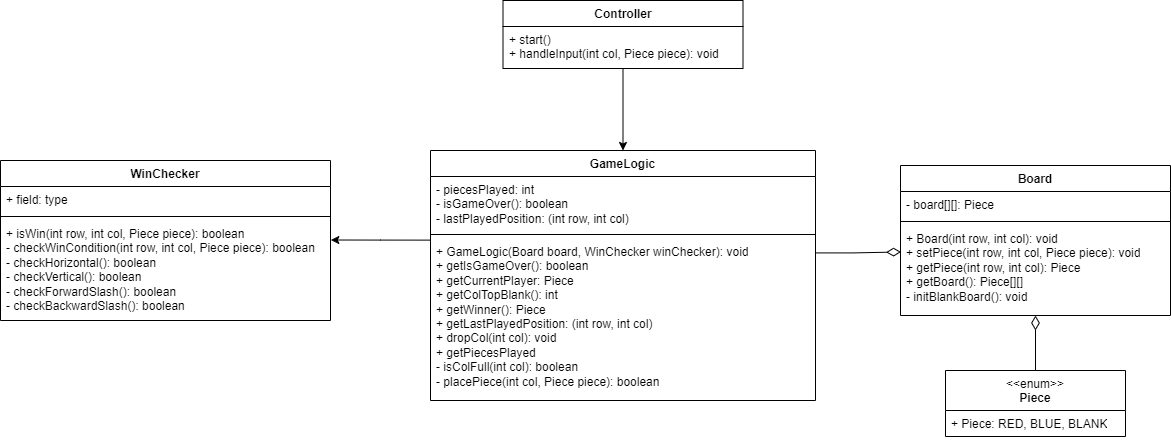

The diagram above was exported from draw.io. Its source (the exported page's mxGraphModel, read from the mxfile embedded in the PNG):
<mxGraphModel dx="1715" dy="990" grid="1" gridSize="10" guides="1" tooltips="1" connect="1" arrows="1" fold="1" page="1" pageScale="1" pageWidth="850" pageHeight="1100" math="0" shadow="0">
  <root>
    <mxCell id="0" />
    <mxCell id="1" parent="0" />
    <mxCell id="Cwc-3UHgk9Ggcsa4gzWJ-1" value="Board" style="swimlane;fontStyle=1;align=center;verticalAlign=top;childLayout=stackLayout;horizontal=1;startSize=26;horizontalStack=0;resizeParent=1;resizeParentMax=0;resizeLast=0;collapsible=1;marginBottom=0;whiteSpace=wrap;html=1;" parent="1" vertex="1">
      <mxGeometry x="1050" y="325" width="270" height="150" as="geometry" />
    </mxCell>
    <mxCell id="Cwc-3UHgk9Ggcsa4gzWJ-2" value="- board[][]: Piece" style="text;strokeColor=none;fillColor=none;align=left;verticalAlign=top;spacingLeft=4;spacingRight=4;overflow=hidden;rotatable=0;points=[[0,0.5],[1,0.5]];portConstraint=eastwest;whiteSpace=wrap;html=1;" parent="Cwc-3UHgk9Ggcsa4gzWJ-1" vertex="1">
      <mxGeometry y="26" width="270" height="26" as="geometry" />
    </mxCell>
    <mxCell id="Cwc-3UHgk9Ggcsa4gzWJ-3" value="" style="line;strokeWidth=1;fillColor=none;align=left;verticalAlign=middle;spacingTop=-1;spacingLeft=3;spacingRight=3;rotatable=0;labelPosition=right;points=[];portConstraint=eastwest;strokeColor=inherit;" parent="Cwc-3UHgk9Ggcsa4gzWJ-1" vertex="1">
      <mxGeometry y="52" width="270" height="8" as="geometry" />
    </mxCell>
    <mxCell id="Cwc-3UHgk9Ggcsa4gzWJ-4" value="&lt;div&gt;+ Board(int row, int col): void&lt;/div&gt;&lt;div&gt;+ setPiece(&lt;span style=&quot;background-color: transparent; color: light-dark(rgb(0, 0, 0), rgb(255, 255, 255));&quot;&gt;int row, int col, Piece piece&lt;/span&gt;&lt;span style=&quot;background-color: transparent; color: light-dark(rgb(0, 0, 0), rgb(255, 255, 255));&quot;&gt;): void&lt;/span&gt;&lt;/div&gt;&lt;div&gt;+ getPiece(int row, int col): Piece&lt;span style=&quot;background-color: transparent; color: light-dark(rgb(0, 0, 0), rgb(255, 255, 255));&quot;&gt;&lt;/span&gt;&lt;/div&gt;&lt;div&gt;+ getBoard(): Piece[][]&lt;/div&gt;&lt;div&gt;- initBlankBoard(): void&lt;/div&gt;" style="text;strokeColor=none;fillColor=none;align=left;verticalAlign=top;spacingLeft=4;spacingRight=4;overflow=hidden;rotatable=0;points=[[0,0.5],[1,0.5]];portConstraint=eastwest;whiteSpace=wrap;html=1;" parent="Cwc-3UHgk9Ggcsa4gzWJ-1" vertex="1">
      <mxGeometry y="60" width="270" height="90" as="geometry" />
    </mxCell>
    <mxCell id="3bMNfEKuNsKkkP68qtCM-5" style="edgeStyle=orthogonalEdgeStyle;rounded=0;orthogonalLoop=1;jettySize=auto;html=1;entryX=0.5;entryY=1;entryDx=0;entryDy=0;endArrow=diamondThin;endFill=0;endSize=12;" parent="1" source="Cwc-3UHgk9Ggcsa4gzWJ-5" target="Cwc-3UHgk9Ggcsa4gzWJ-1" edge="1">
      <mxGeometry relative="1" as="geometry" />
    </mxCell>
    <mxCell id="Cwc-3UHgk9Ggcsa4gzWJ-5" value="&lt;div&gt;&lt;span style=&quot;font-weight: normal;&quot;&gt;&amp;lt;&amp;lt;enum&amp;gt;&amp;gt;&lt;/span&gt;&lt;/div&gt;Piece" style="swimlane;fontStyle=1;align=center;verticalAlign=top;childLayout=stackLayout;horizontal=1;startSize=40;horizontalStack=0;resizeParent=1;resizeParentMax=0;resizeLast=0;collapsible=1;marginBottom=0;whiteSpace=wrap;html=1;" parent="1" vertex="1">
      <mxGeometry x="1095" y="530" width="180" height="66" as="geometry" />
    </mxCell>
    <mxCell id="Cwc-3UHgk9Ggcsa4gzWJ-6" value="+ Piece: RED, BLUE, BLANK" style="text;strokeColor=none;fillColor=none;align=left;verticalAlign=top;spacingLeft=4;spacingRight=4;overflow=hidden;rotatable=0;points=[[0,0.5],[1,0.5]];portConstraint=eastwest;whiteSpace=wrap;html=1;" parent="Cwc-3UHgk9Ggcsa4gzWJ-5" vertex="1">
      <mxGeometry y="40" width="180" height="26" as="geometry" />
    </mxCell>
    <mxCell id="Cwc-3UHgk9Ggcsa4gzWJ-13" value="GameLogic" style="swimlane;fontStyle=1;align=center;verticalAlign=top;childLayout=stackLayout;horizontal=1;startSize=26;horizontalStack=0;resizeParent=1;resizeParentMax=0;resizeLast=0;collapsible=1;marginBottom=0;whiteSpace=wrap;html=1;" parent="1" vertex="1">
      <mxGeometry x="580" y="310" width="385" height="250" as="geometry" />
    </mxCell>
    <mxCell id="Cwc-3UHgk9Ggcsa4gzWJ-14" value="&lt;div&gt;- piecesPlayed: int&lt;/div&gt;- isGameOver(): boolean&lt;div&gt;- lastPlayedPosition: (int row, int col)&lt;/div&gt;" style="text;strokeColor=none;fillColor=none;align=left;verticalAlign=top;spacingLeft=4;spacingRight=4;overflow=hidden;rotatable=0;points=[[0,0.5],[1,0.5]];portConstraint=eastwest;whiteSpace=wrap;html=1;" parent="Cwc-3UHgk9Ggcsa4gzWJ-13" vertex="1">
      <mxGeometry y="26" width="385" height="54" as="geometry" />
    </mxCell>
    <mxCell id="Cwc-3UHgk9Ggcsa4gzWJ-15" value="" style="line;strokeWidth=1;fillColor=none;align=left;verticalAlign=middle;spacingTop=-1;spacingLeft=3;spacingRight=3;rotatable=0;labelPosition=right;points=[];portConstraint=eastwest;strokeColor=inherit;" parent="Cwc-3UHgk9Ggcsa4gzWJ-13" vertex="1">
      <mxGeometry y="80" width="385" height="8" as="geometry" />
    </mxCell>
    <mxCell id="Cwc-3UHgk9Ggcsa4gzWJ-16" value="&lt;div&gt;+ GameLogic(Board board, WinChecker winChecker): void&lt;/div&gt;&lt;div&gt;+ getIsGameOver(): boolean&lt;/div&gt;&lt;div&gt;&lt;span style=&quot;background-color: transparent; color: light-dark(rgb(0, 0, 0), rgb(255, 255, 255));&quot;&gt;+ getCurrentPlayer: Piece&lt;/span&gt;&lt;/div&gt;&lt;div&gt;+ getColTopBlank(): int&lt;/div&gt;&lt;div&gt;+ getWinner(): Piece&lt;/div&gt;&lt;div&gt;+ getLastPlayedPosition: (int row, int col)&lt;/div&gt;+ dropCol(int col): void&lt;div&gt;+ getPiecesPlayed&lt;br&gt;&lt;div&gt;- isColFull(int col): boolean&lt;/div&gt;&lt;div&gt;- placePiece(int col, Piece piece): boolean&lt;/div&gt;&lt;/div&gt;" style="text;strokeColor=none;fillColor=none;align=left;verticalAlign=top;spacingLeft=4;spacingRight=4;overflow=hidden;rotatable=0;points=[[0,0.5],[1,0.5]];portConstraint=eastwest;whiteSpace=wrap;html=1;" parent="Cwc-3UHgk9Ggcsa4gzWJ-13" vertex="1">
      <mxGeometry y="88" width="385" height="162" as="geometry" />
    </mxCell>
    <mxCell id="Cwc-3UHgk9Ggcsa4gzWJ-17" value="WinChecker" style="swimlane;fontStyle=1;align=center;verticalAlign=top;childLayout=stackLayout;horizontal=1;startSize=26;horizontalStack=0;resizeParent=1;resizeParentMax=0;resizeLast=0;collapsible=1;marginBottom=0;whiteSpace=wrap;html=1;" parent="1" vertex="1">
      <mxGeometry x="150" y="320" width="330" height="160" as="geometry" />
    </mxCell>
    <mxCell id="Cwc-3UHgk9Ggcsa4gzWJ-18" value="+ field: type" style="text;strokeColor=none;fillColor=none;align=left;verticalAlign=top;spacingLeft=4;spacingRight=4;overflow=hidden;rotatable=0;points=[[0,0.5],[1,0.5]];portConstraint=eastwest;whiteSpace=wrap;html=1;" parent="Cwc-3UHgk9Ggcsa4gzWJ-17" vertex="1">
      <mxGeometry y="26" width="330" height="26" as="geometry" />
    </mxCell>
    <mxCell id="Cwc-3UHgk9Ggcsa4gzWJ-19" value="" style="line;strokeWidth=1;fillColor=none;align=left;verticalAlign=middle;spacingTop=-1;spacingLeft=3;spacingRight=3;rotatable=0;labelPosition=right;points=[];portConstraint=eastwest;strokeColor=inherit;" parent="Cwc-3UHgk9Ggcsa4gzWJ-17" vertex="1">
      <mxGeometry y="52" width="330" height="8" as="geometry" />
    </mxCell>
    <mxCell id="Cwc-3UHgk9Ggcsa4gzWJ-20" value="&lt;div&gt;+ isWin(int row, int col, Piece piece): boolean&lt;/div&gt;&lt;div&gt;- checkWinCondition(&lt;span class=&quot;hljs-type&quot;&gt;int&lt;/span&gt; row, &lt;span class=&quot;hljs-type&quot;&gt;int&lt;/span&gt; col, Piece piece): &lt;span class=&quot;hljs-type&quot;&gt;boolean&lt;/span&gt;&lt;/div&gt;- checkHorizontal(): boolean&lt;div&gt;- checkVertical&lt;span style=&quot;background-color: transparent; color: light-dark(rgb(0, 0, 0), rgb(255, 255, 255));&quot;&gt;()&lt;/span&gt;&lt;span style=&quot;background-color: transparent; color: light-dark(rgb(0, 0, 0), rgb(255, 255, 255));&quot;&gt;: boolean&lt;/span&gt;&lt;/div&gt;&lt;div&gt;- checkForwardSlash&lt;span style=&quot;background-color: transparent; color: light-dark(rgb(0, 0, 0), rgb(255, 255, 255));&quot;&gt;()&lt;/span&gt;&lt;span style=&quot;background-color: transparent; color: light-dark(rgb(0, 0, 0), rgb(255, 255, 255));&quot;&gt;: boolean&lt;/span&gt;&lt;/div&gt;&lt;div&gt;- checkBackwardSlash&lt;span style=&quot;background-color: transparent; color: light-dark(rgb(0, 0, 0), rgb(255, 255, 255));&quot;&gt;()&lt;/span&gt;&lt;span style=&quot;background-color: transparent; color: light-dark(rgb(0, 0, 0), rgb(255, 255, 255));&quot;&gt;: boolean&lt;/span&gt;&lt;/div&gt;" style="text;strokeColor=none;fillColor=none;align=left;verticalAlign=top;spacingLeft=4;spacingRight=4;overflow=hidden;rotatable=0;points=[[0,0.5],[1,0.5]];portConstraint=eastwest;whiteSpace=wrap;html=1;" parent="Cwc-3UHgk9Ggcsa4gzWJ-17" vertex="1">
      <mxGeometry y="60" width="330" height="100" as="geometry" />
    </mxCell>
    <mxCell id="3bMNfEKuNsKkkP68qtCM-3" style="edgeStyle=orthogonalEdgeStyle;rounded=0;orthogonalLoop=1;jettySize=auto;html=1;entryX=0.5;entryY=0;entryDx=0;entryDy=0;" parent="1" source="Cwc-3UHgk9Ggcsa4gzWJ-21" target="Cwc-3UHgk9Ggcsa4gzWJ-13" edge="1">
      <mxGeometry relative="1" as="geometry" />
    </mxCell>
    <mxCell id="Cwc-3UHgk9Ggcsa4gzWJ-21" value="Controller" style="swimlane;fontStyle=1;align=center;verticalAlign=top;childLayout=stackLayout;horizontal=1;startSize=26;horizontalStack=0;resizeParent=1;resizeParentMax=0;resizeLast=0;collapsible=1;marginBottom=0;whiteSpace=wrap;html=1;" parent="1" vertex="1">
      <mxGeometry x="652.5" y="160" width="240" height="68" as="geometry" />
    </mxCell>
    <mxCell id="Cwc-3UHgk9Ggcsa4gzWJ-24" value="&lt;div&gt;&lt;span style=&quot;background-color: transparent; color: light-dark(rgb(0, 0, 0), rgb(255, 255, 255));&quot;&gt;+ start()&lt;/span&gt;&lt;/div&gt;&lt;div&gt;&lt;span style=&quot;background-color: transparent; color: light-dark(rgb(0, 0, 0), rgb(255, 255, 255));&quot;&gt;+ handleInput(int col, Piece piece): void&lt;/span&gt;&lt;br&gt;&lt;/div&gt;" style="text;strokeColor=none;fillColor=none;align=left;verticalAlign=top;spacingLeft=4;spacingRight=4;overflow=hidden;rotatable=0;points=[[0,0.5],[1,0.5]];portConstraint=eastwest;whiteSpace=wrap;html=1;" parent="Cwc-3UHgk9Ggcsa4gzWJ-21" vertex="1">
      <mxGeometry y="26" width="240" height="42" as="geometry" />
    </mxCell>
    <mxCell id="3bMNfEKuNsKkkP68qtCM-1" style="edgeStyle=orthogonalEdgeStyle;rounded=0;orthogonalLoop=1;jettySize=auto;html=1;entryX=0.002;entryY=0.294;entryDx=0;entryDy=0;entryPerimeter=0;exitX=1.001;exitY=0.089;exitDx=0;exitDy=0;exitPerimeter=0;endArrow=diamondThin;endFill=0;endSize=12;" parent="1" source="Cwc-3UHgk9Ggcsa4gzWJ-16" target="Cwc-3UHgk9Ggcsa4gzWJ-4" edge="1">
      <mxGeometry relative="1" as="geometry">
        <Array as="points" />
      </mxGeometry>
    </mxCell>
    <mxCell id="3bMNfEKuNsKkkP68qtCM-4" style="edgeStyle=orthogonalEdgeStyle;rounded=0;orthogonalLoop=1;jettySize=auto;html=1;entryX=1.001;entryY=0.195;entryDx=0;entryDy=0;entryPerimeter=0;exitX=-0.002;exitY=0.01;exitDx=0;exitDy=0;exitPerimeter=0;" parent="1" source="Cwc-3UHgk9Ggcsa4gzWJ-16" target="Cwc-3UHgk9Ggcsa4gzWJ-20" edge="1">
      <mxGeometry relative="1" as="geometry">
        <mxPoint x="580" y="400" as="sourcePoint" />
        <Array as="points" />
      </mxGeometry>
    </mxCell>
  </root>
</mxGraphModel>